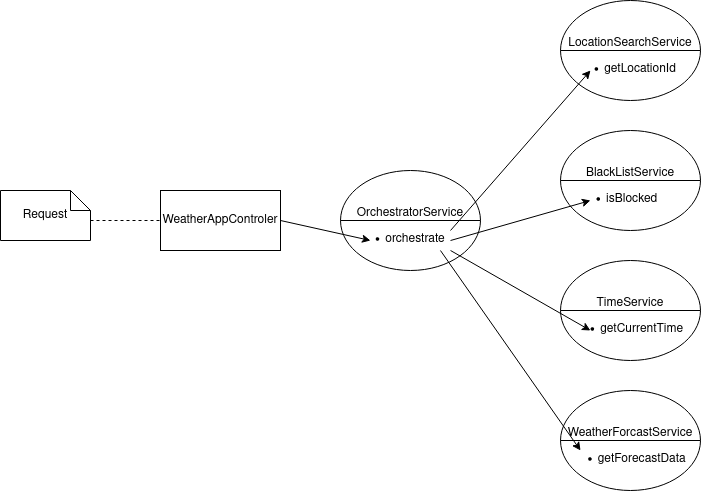

The diagram above was exported from draw.io. Its source (the exported page's mxGraphModel, read from the mxfile embedded in the PNG):
<mxGraphModel dx="1466" dy="638" grid="1" gridSize="10" guides="1" tooltips="1" connect="1" arrows="1" fold="1" page="1" pageScale="1" pageWidth="850" pageHeight="1100" math="0" shadow="0">
  <root>
    <mxCell id="0" />
    <mxCell id="1" parent="0" />
    <mxCell id="kzV2sj7LoDNRzIpg1VdG-3" value="&lt;div&gt;&lt;br&gt;&lt;/div&gt;&lt;div&gt;&lt;br&gt;&lt;/div&gt;&lt;div&gt;LocationSearchService&lt;div align=&quot;left&quot;&gt;&lt;ul&gt;&lt;li&gt;getLocationId&amp;nbsp;&amp;nbsp;&amp;nbsp;&amp;nbsp;&amp;nbsp;&amp;nbsp; &lt;br&gt;&lt;/li&gt;&lt;/ul&gt;&lt;/div&gt;&lt;/div&gt;" style="shape=lineEllipse;perimeter=ellipsePerimeter;whiteSpace=wrap;html=1;backgroundOutline=1;verticalAlign=top;horizontal=1;align=center;" vertex="1" parent="1">
      <mxGeometry x="470" y="60" width="140" height="100" as="geometry" />
    </mxCell>
    <mxCell id="kzV2sj7LoDNRzIpg1VdG-5" value="&lt;div&gt;&lt;br&gt;&lt;/div&gt;&lt;div&gt;&lt;br&gt;&lt;/div&gt;&lt;div&gt;BlackListService&lt;/div&gt;&lt;div align=&quot;left&quot;&gt;&lt;ul&gt;&lt;li&gt;isBlocked&amp;nbsp;&amp;nbsp;&amp;nbsp; &amp;nbsp; &amp;nbsp; &amp;nbsp; &amp;nbsp; &lt;br&gt;&lt;/li&gt;&lt;/ul&gt;&lt;/div&gt;" style="shape=lineEllipse;perimeter=ellipsePerimeter;whiteSpace=wrap;html=1;backgroundOutline=1;verticalAlign=top;" vertex="1" parent="1">
      <mxGeometry x="470" y="190" width="140" height="100" as="geometry" />
    </mxCell>
    <mxCell id="kzV2sj7LoDNRzIpg1VdG-6" value="&lt;div&gt;&lt;br&gt;&lt;/div&gt;&lt;div&gt;&lt;br&gt;&lt;/div&gt;&lt;div&gt;WeatherForcastService&lt;/div&gt;&lt;div align=&quot;left&quot;&gt;&lt;ul&gt;&lt;li&gt;getForecastData&amp;nbsp;&amp;nbsp;&amp;nbsp;&amp;nbsp;&amp;nbsp; &lt;br&gt;&lt;/li&gt;&lt;/ul&gt;&lt;/div&gt;" style="shape=lineEllipse;perimeter=ellipsePerimeter;whiteSpace=wrap;html=1;backgroundOutline=1;verticalAlign=top;" vertex="1" parent="1">
      <mxGeometry x="470" y="450" width="140" height="100" as="geometry" />
    </mxCell>
    <mxCell id="kzV2sj7LoDNRzIpg1VdG-10" value="WeatherAppControler" style="rounded=0;whiteSpace=wrap;html=1;" vertex="1" parent="1">
      <mxGeometry x="70" y="250" width="120" height="60" as="geometry" />
    </mxCell>
    <mxCell id="kzV2sj7LoDNRzIpg1VdG-12" value="Request" style="shape=note;size=20;whiteSpace=wrap;html=1;" vertex="1" parent="1">
      <mxGeometry x="-90" y="250" width="90" height="50" as="geometry" />
    </mxCell>
    <mxCell id="kzV2sj7LoDNRzIpg1VdG-13" value="" style="endArrow=none;dashed=1;html=1;rounded=0;exitX=0;exitY=0;exitDx=90;exitDy=30;exitPerimeter=0;entryX=0;entryY=0.5;entryDx=0;entryDy=0;" edge="1" parent="1" source="kzV2sj7LoDNRzIpg1VdG-12" target="kzV2sj7LoDNRzIpg1VdG-10">
      <mxGeometry width="50" height="50" relative="1" as="geometry">
        <mxPoint x="40" y="360" as="sourcePoint" />
        <mxPoint x="90" y="310" as="targetPoint" />
      </mxGeometry>
    </mxCell>
    <mxCell id="kzV2sj7LoDNRzIpg1VdG-14" value="&lt;div&gt;&lt;br&gt;&lt;/div&gt;&lt;div&gt;&lt;br&gt;&lt;/div&gt;&lt;div&gt;OrchestratorService&lt;br&gt;&lt;/div&gt;&lt;div align=&quot;left&quot;&gt;&lt;ul&gt;&lt;li&gt;orchestrate&amp;nbsp;&amp;nbsp;&amp;nbsp;&amp;nbsp;&amp;nbsp;&amp;nbsp;&amp;nbsp;&amp;nbsp;&amp;nbsp; &lt;br&gt;&lt;/li&gt;&lt;/ul&gt;&lt;/div&gt;" style="shape=lineEllipse;perimeter=ellipsePerimeter;whiteSpace=wrap;html=1;backgroundOutline=1;verticalAlign=top;" vertex="1" parent="1">
      <mxGeometry x="250" y="230" width="140" height="100" as="geometry" />
    </mxCell>
    <mxCell id="kzV2sj7LoDNRzIpg1VdG-16" value="&lt;div&gt;&lt;br&gt;&lt;/div&gt;&lt;div&gt;&lt;br&gt;&lt;/div&gt;&lt;div&gt;TimeService&lt;/div&gt;&lt;div align=&quot;left&quot;&gt;&lt;ul&gt;&lt;li&gt;getCurrentTime&amp;nbsp;&amp;nbsp;&amp;nbsp;&amp;nbsp;&amp;nbsp; &lt;br&gt;&lt;/li&gt;&lt;/ul&gt;&lt;/div&gt;&lt;div&gt;&lt;ul&gt;&lt;/ul&gt;&lt;/div&gt;" style="shape=lineEllipse;perimeter=ellipsePerimeter;whiteSpace=wrap;html=1;backgroundOutline=1;verticalAlign=top;" vertex="1" parent="1">
      <mxGeometry x="470" y="320" width="140" height="100" as="geometry" />
    </mxCell>
    <mxCell id="kzV2sj7LoDNRzIpg1VdG-17" value="" style="endArrow=classic;html=1;rounded=0;exitX=1;exitY=0.5;exitDx=0;exitDy=0;entryX=0.214;entryY=0.7;entryDx=0;entryDy=0;entryPerimeter=0;" edge="1" parent="1" source="kzV2sj7LoDNRzIpg1VdG-10" target="kzV2sj7LoDNRzIpg1VdG-14">
      <mxGeometry width="50" height="50" relative="1" as="geometry">
        <mxPoint x="210" y="360" as="sourcePoint" />
        <mxPoint x="270" y="350" as="targetPoint" />
      </mxGeometry>
    </mxCell>
    <mxCell id="kzV2sj7LoDNRzIpg1VdG-19" value="" style="endArrow=classic;startArrow=none;html=1;rounded=0;entryX=0.214;entryY=0.7;entryDx=0;entryDy=0;entryPerimeter=0;startFill=0;" edge="1" parent="1" target="kzV2sj7LoDNRzIpg1VdG-3">
      <mxGeometry width="50" height="50" relative="1" as="geometry">
        <mxPoint x="360" y="290" as="sourcePoint" />
        <mxPoint x="410" y="240" as="targetPoint" />
      </mxGeometry>
    </mxCell>
    <mxCell id="kzV2sj7LoDNRzIpg1VdG-20" value="" style="endArrow=classic;startArrow=none;html=1;rounded=0;entryX=0.214;entryY=0.7;entryDx=0;entryDy=0;entryPerimeter=0;exitX=0.786;exitY=0.7;exitDx=0;exitDy=0;exitPerimeter=0;startFill=0;" edge="1" parent="1" source="kzV2sj7LoDNRzIpg1VdG-14" target="kzV2sj7LoDNRzIpg1VdG-5">
      <mxGeometry width="50" height="50" relative="1" as="geometry">
        <mxPoint x="420" y="330" as="sourcePoint" />
        <mxPoint x="470" y="280" as="targetPoint" />
      </mxGeometry>
    </mxCell>
    <mxCell id="kzV2sj7LoDNRzIpg1VdG-21" value="" style="endArrow=classic;startArrow=none;html=1;rounded=0;entryX=0.214;entryY=0.7;entryDx=0;entryDy=0;entryPerimeter=0;exitX=0.786;exitY=0.8;exitDx=0;exitDy=0;exitPerimeter=0;startFill=0;" edge="1" parent="1" source="kzV2sj7LoDNRzIpg1VdG-14" target="kzV2sj7LoDNRzIpg1VdG-16">
      <mxGeometry width="50" height="50" relative="1" as="geometry">
        <mxPoint x="390" y="400" as="sourcePoint" />
        <mxPoint x="440" y="350" as="targetPoint" />
      </mxGeometry>
    </mxCell>
    <mxCell id="kzV2sj7LoDNRzIpg1VdG-23" value="" style="endArrow=classic;html=1;rounded=0;entryX=0.143;entryY=0.6;entryDx=0;entryDy=0;entryPerimeter=0;exitX=0.714;exitY=0.8;exitDx=0;exitDy=0;exitPerimeter=0;" edge="1" parent="1" source="kzV2sj7LoDNRzIpg1VdG-14" target="kzV2sj7LoDNRzIpg1VdG-6">
      <mxGeometry width="50" height="50" relative="1" as="geometry">
        <mxPoint x="360" y="440" as="sourcePoint" />
        <mxPoint x="410" y="390" as="targetPoint" />
      </mxGeometry>
    </mxCell>
  </root>
</mxGraphModel>